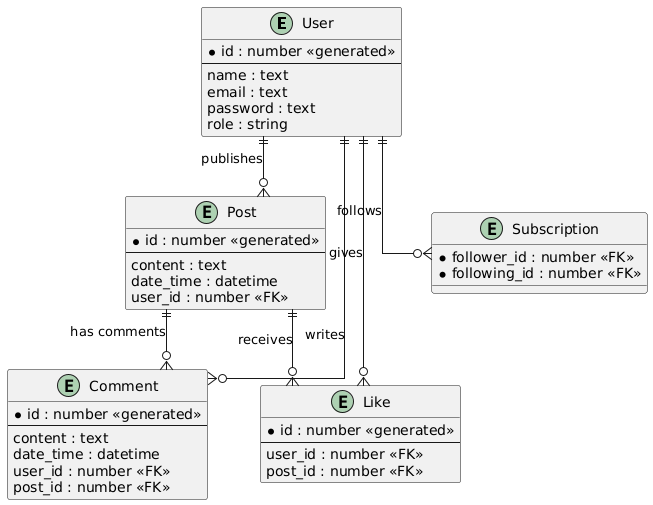

The diagram above was rendered by PlantUML. Its source (embedded in the PNG):
@startuml
skinparam linetype ortho

entity "User" as user {
  * id : number <<generated>>
  --
  name : text
  email : text
  password : text
  role : string
}

entity "Post" as post {
  * id : number <<generated>>
  --
  content : text
  date_time : datetime
  user_id : number <<FK>>
}

entity "Comment" as comment {
  * id : number <<generated>>
  --
  content : text
  date_time : datetime
  user_id : number <<FK>>
  post_id : number <<FK>>
}

entity "Like" as like {
  * id : number <<generated>>
  --
  user_id : number <<FK>>
  post_id : number <<FK>>
}

entity "Subscription" as subscription {
  * follower_id : number <<FK>>
  * following_id : number <<FK>>
}

' Relations entre les entités
  user ||--o{ post : publishes
  user ||--o{ comment : "writes"
  user ||--o{ like : "gives"
  user ||--o{ subscription : follows
  post ||--o{ comment : "has comments"
  post ||--o{ like : "receives"
@enduml